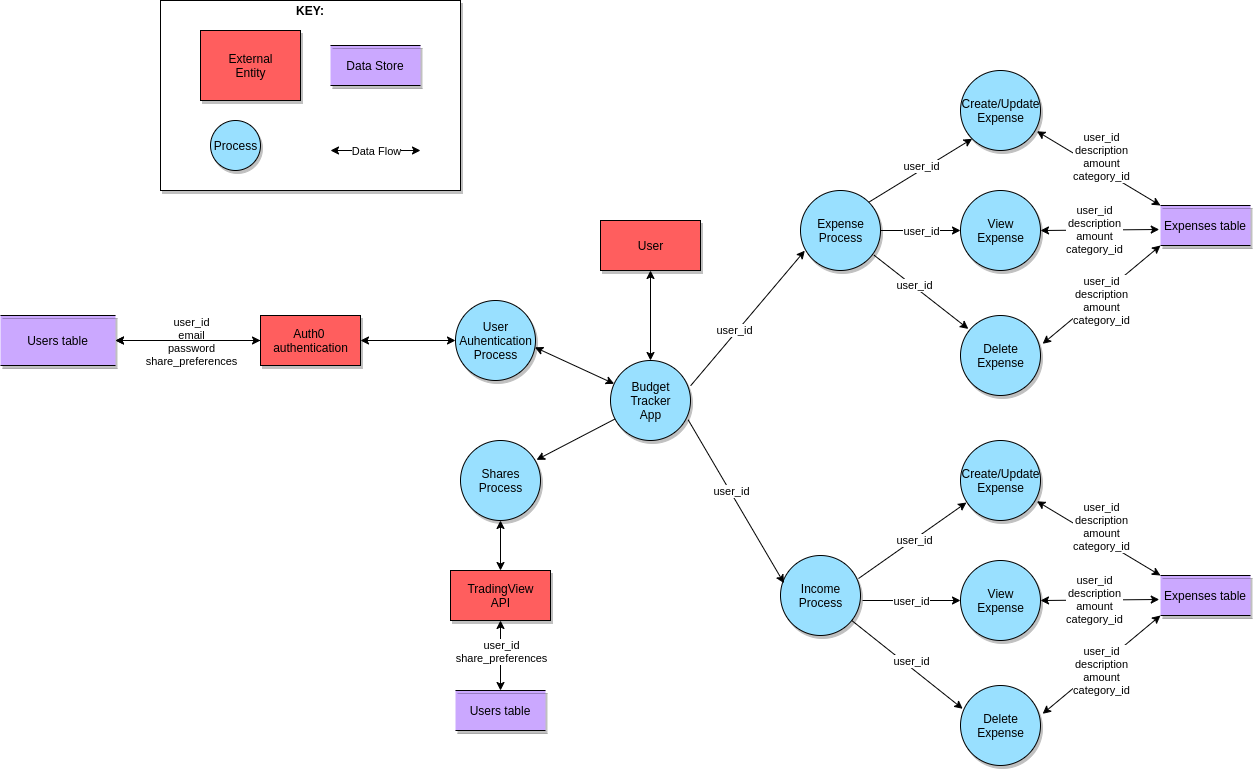

The diagram above was exported from draw.io. Its source (the exported page's mxGraphModel, read from the mxfile embedded in the PNG):
<mxGraphModel dx="2776" dy="2145" grid="1" gridSize="10" guides="1" tooltips="1" connect="1" arrows="1" fold="1" page="1" pageScale="1" pageWidth="850" pageHeight="1100" math="0" shadow="0">
  <root>
    <mxCell id="0" />
    <mxCell id="1" parent="0" />
    <mxCell id="3ymaL1mxYPUGHXvWcZjj-62" value="" style="rounded=0;whiteSpace=wrap;html=1;shadow=1;fillColor=#FFFFFF;" vertex="1" parent="1">
      <mxGeometry x="-650" y="40" width="300" height="190" as="geometry" />
    </mxCell>
    <mxCell id="3ymaL1mxYPUGHXvWcZjj-2" value="External&lt;br&gt;Entity" style="html=1;dashed=0;whitespace=wrap;shadow=1;fillColor=#FF5E5E;" vertex="1" parent="1">
      <mxGeometry x="-610" y="70" width="100" height="70" as="geometry" />
    </mxCell>
    <mxCell id="3ymaL1mxYPUGHXvWcZjj-3" value="Process" style="shape=ellipse;html=1;dashed=0;whitespace=wrap;perimeter=ellipsePerimeter;fillColor=#99E0FF;shadow=1;" vertex="1" parent="1">
      <mxGeometry x="-600" y="160" width="50" height="50" as="geometry" />
    </mxCell>
    <mxCell id="3ymaL1mxYPUGHXvWcZjj-4" value="Data Store" style="shape=partialRectangle;whiteSpace=wrap;html=1;left=0;right=0;fillColor=#CBA8FF;shadow=1;" vertex="1" parent="1">
      <mxGeometry x="-480" y="85" width="90" height="40" as="geometry" />
    </mxCell>
    <mxCell id="3ymaL1mxYPUGHXvWcZjj-9" value="Users table" style="shape=partialRectangle;whiteSpace=wrap;html=1;left=0;right=0;fillColor=#CBA8FF;shadow=1;" vertex="1" parent="1">
      <mxGeometry x="-810" y="355" width="115" height="50" as="geometry" />
    </mxCell>
    <mxCell id="3ymaL1mxYPUGHXvWcZjj-17" value="User&lt;br&gt;Auhentication&lt;br&gt;Process" style="shape=ellipse;html=1;dashed=0;whitespace=wrap;perimeter=ellipsePerimeter;fillColor=#99E0FF;shadow=1;" vertex="1" parent="1">
      <mxGeometry x="-355" y="340" width="80" height="80" as="geometry" />
    </mxCell>
    <mxCell id="3ymaL1mxYPUGHXvWcZjj-19" value="" style="endArrow=classic;startArrow=classic;html=1;entryX=0;entryY=0.5;entryDx=0;entryDy=0;exitX=1;exitY=0.5;exitDx=0;exitDy=0;" edge="1" parent="1" source="3ymaL1mxYPUGHXvWcZjj-30" target="3ymaL1mxYPUGHXvWcZjj-17">
      <mxGeometry width="50" height="50" relative="1" as="geometry">
        <mxPoint x="-401.98973425439726" y="342.8150752683273" as="sourcePoint" />
        <mxPoint x="-335.0000000000002" y="379.9999999999998" as="targetPoint" />
      </mxGeometry>
    </mxCell>
    <mxCell id="3ymaL1mxYPUGHXvWcZjj-24" value="" style="endArrow=classic;startArrow=classic;html=1;exitX=1;exitY=0.5;exitDx=0;exitDy=0;entryX=0;entryY=0.5;entryDx=0;entryDy=0;" edge="1" parent="1" source="3ymaL1mxYPUGHXvWcZjj-9" target="3ymaL1mxYPUGHXvWcZjj-30">
      <mxGeometry width="50" height="50" relative="1" as="geometry">
        <mxPoint x="-510" y="450" as="sourcePoint" />
        <mxPoint x="-480" y="370" as="targetPoint" />
      </mxGeometry>
    </mxCell>
    <mxCell id="3ymaL1mxYPUGHXvWcZjj-29" value="user_id&lt;br&gt;email&lt;br&gt;password&lt;br&gt;share_preferences" style="edgeLabel;html=1;align=center;verticalAlign=middle;resizable=0;points=[];" vertex="1" connectable="0" parent="3ymaL1mxYPUGHXvWcZjj-24">
      <mxGeometry x="0.4286" relative="1" as="geometry">
        <mxPoint x="-28.6" as="offset" />
      </mxGeometry>
    </mxCell>
    <mxCell id="3ymaL1mxYPUGHXvWcZjj-31" value="" style="edgeStyle=orthogonalEdgeStyle;rounded=0;orthogonalLoop=1;jettySize=auto;html=1;" edge="1" parent="1" source="3ymaL1mxYPUGHXvWcZjj-30" target="3ymaL1mxYPUGHXvWcZjj-9">
      <mxGeometry relative="1" as="geometry" />
    </mxCell>
    <mxCell id="3ymaL1mxYPUGHXvWcZjj-30" value="Auth0 &lt;br&gt;authentication" style="html=1;dashed=0;whitespace=wrap;shadow=1;fillColor=#FF5E5E;" vertex="1" parent="1">
      <mxGeometry x="-550" y="355" width="100" height="50" as="geometry" />
    </mxCell>
    <mxCell id="3ymaL1mxYPUGHXvWcZjj-32" value="Expense&lt;br&gt;Process" style="shape=ellipse;html=1;dashed=0;whitespace=wrap;perimeter=ellipsePerimeter;fillColor=#99E0FF;shadow=1;" vertex="1" parent="1">
      <mxGeometry x="-10" y="230" width="80" height="80" as="geometry" />
    </mxCell>
    <mxCell id="3ymaL1mxYPUGHXvWcZjj-36" value="Income&lt;br&gt;Process" style="shape=ellipse;html=1;dashed=0;whitespace=wrap;perimeter=ellipsePerimeter;fillColor=#99E0FF;shadow=1;" vertex="1" parent="1">
      <mxGeometry x="-30" y="595" width="80" height="80" as="geometry" />
    </mxCell>
    <mxCell id="3ymaL1mxYPUGHXvWcZjj-44" value="User" style="html=1;dashed=0;whitespace=wrap;shadow=1;fillColor=#FF5E5E;" vertex="1" parent="1">
      <mxGeometry x="-210" y="260" width="100" height="50" as="geometry" />
    </mxCell>
    <mxCell id="3ymaL1mxYPUGHXvWcZjj-45" value="Budget&lt;br&gt;Tracker&lt;br&gt;App" style="shape=ellipse;html=1;dashed=0;whitespace=wrap;perimeter=ellipsePerimeter;fillColor=#99E0FF;shadow=1;" vertex="1" parent="1">
      <mxGeometry x="-200" y="400" width="80" height="80" as="geometry" />
    </mxCell>
    <mxCell id="3ymaL1mxYPUGHXvWcZjj-46" value="" style="endArrow=classic;startArrow=classic;html=1;entryX=0.5;entryY=1;entryDx=0;entryDy=0;exitX=0.5;exitY=0;exitDx=0;exitDy=0;" edge="1" parent="1" source="3ymaL1mxYPUGHXvWcZjj-45" target="3ymaL1mxYPUGHXvWcZjj-44">
      <mxGeometry width="50" height="50" relative="1" as="geometry">
        <mxPoint x="-180" y="390" as="sourcePoint" />
        <mxPoint x="-130" y="340" as="targetPoint" />
      </mxGeometry>
    </mxCell>
    <mxCell id="3ymaL1mxYPUGHXvWcZjj-48" value="" style="endArrow=classic;startArrow=classic;html=1;exitX=0.992;exitY=0.585;exitDx=0;exitDy=0;exitPerimeter=0;" edge="1" parent="1" source="3ymaL1mxYPUGHXvWcZjj-17" target="3ymaL1mxYPUGHXvWcZjj-45">
      <mxGeometry width="50" height="50" relative="1" as="geometry">
        <mxPoint x="-245" y="440" as="sourcePoint" />
        <mxPoint x="-210" y="390" as="targetPoint" />
      </mxGeometry>
    </mxCell>
    <mxCell id="3ymaL1mxYPUGHXvWcZjj-50" value="" style="endArrow=classic;html=1;exitX=1.002;exitY=0.315;exitDx=0;exitDy=0;exitPerimeter=0;entryX=0.054;entryY=0.752;entryDx=0;entryDy=0;entryPerimeter=0;" edge="1" parent="1" source="3ymaL1mxYPUGHXvWcZjj-45" target="3ymaL1mxYPUGHXvWcZjj-32">
      <mxGeometry width="50" height="50" relative="1" as="geometry">
        <mxPoint x="-100" y="440" as="sourcePoint" />
        <mxPoint x="-50" y="390" as="targetPoint" />
      </mxGeometry>
    </mxCell>
    <mxCell id="3ymaL1mxYPUGHXvWcZjj-75" value="user_id" style="edgeLabel;html=1;align=center;verticalAlign=middle;resizable=0;points=[];" vertex="1" connectable="0" parent="3ymaL1mxYPUGHXvWcZjj-50">
      <mxGeometry x="-0.2005" y="3" relative="1" as="geometry">
        <mxPoint as="offset" />
      </mxGeometry>
    </mxCell>
    <mxCell id="3ymaL1mxYPUGHXvWcZjj-51" value="" style="endArrow=classic;html=1;entryX=0.044;entryY=0.346;entryDx=0;entryDy=0;entryPerimeter=0;exitX=0.971;exitY=0.742;exitDx=0;exitDy=0;exitPerimeter=0;" edge="1" parent="1" source="3ymaL1mxYPUGHXvWcZjj-45" target="3ymaL1mxYPUGHXvWcZjj-36">
      <mxGeometry width="50" height="50" relative="1" as="geometry">
        <mxPoint x="-90" y="510" as="sourcePoint" />
        <mxPoint x="-40" y="460" as="targetPoint" />
      </mxGeometry>
    </mxCell>
    <mxCell id="3ymaL1mxYPUGHXvWcZjj-125" value="user_id" style="edgeLabel;html=1;align=center;verticalAlign=middle;resizable=0;points=[];" vertex="1" connectable="0" parent="3ymaL1mxYPUGHXvWcZjj-51">
      <mxGeometry x="0.1505" relative="1" as="geometry">
        <mxPoint x="-12.79" y="-23.27" as="offset" />
      </mxGeometry>
    </mxCell>
    <mxCell id="3ymaL1mxYPUGHXvWcZjj-59" value="" style="endArrow=classic;startArrow=classic;html=1;" edge="1" parent="1">
      <mxGeometry width="50" height="50" relative="1" as="geometry">
        <mxPoint x="-480" y="190" as="sourcePoint" />
        <mxPoint x="-390" y="190" as="targetPoint" />
      </mxGeometry>
    </mxCell>
    <mxCell id="3ymaL1mxYPUGHXvWcZjj-60" value="Data Flow" style="edgeLabel;html=1;align=center;verticalAlign=middle;resizable=0;points=[];" vertex="1" connectable="0" parent="3ymaL1mxYPUGHXvWcZjj-59">
      <mxGeometry x="-0.2185" relative="1" as="geometry">
        <mxPoint x="10" as="offset" />
      </mxGeometry>
    </mxCell>
    <mxCell id="3ymaL1mxYPUGHXvWcZjj-61" value="&lt;b&gt;KEY:&lt;/b&gt;" style="text;html=1;strokeColor=none;fillColor=none;align=center;verticalAlign=middle;whiteSpace=wrap;rounded=0;shadow=1;" vertex="1" parent="1">
      <mxGeometry x="-520" y="40" width="40" height="20" as="geometry" />
    </mxCell>
    <mxCell id="3ymaL1mxYPUGHXvWcZjj-65" value="TradingView&lt;br&gt;API" style="html=1;dashed=0;whitespace=wrap;shadow=1;fillColor=#FF5E5E;" vertex="1" parent="1">
      <mxGeometry x="-360" y="610" width="100" height="50" as="geometry" />
    </mxCell>
    <mxCell id="3ymaL1mxYPUGHXvWcZjj-66" value="Users table" style="shape=partialRectangle;whiteSpace=wrap;html=1;left=0;right=0;fillColor=#CBA8FF;shadow=1;" vertex="1" parent="1">
      <mxGeometry x="-355" y="730" width="90" height="40" as="geometry" />
    </mxCell>
    <mxCell id="3ymaL1mxYPUGHXvWcZjj-67" value="Shares&lt;br&gt;Process" style="shape=ellipse;html=1;dashed=0;whitespace=wrap;perimeter=ellipsePerimeter;fillColor=#99E0FF;shadow=1;" vertex="1" parent="1">
      <mxGeometry x="-350" y="480" width="80" height="80" as="geometry" />
    </mxCell>
    <mxCell id="3ymaL1mxYPUGHXvWcZjj-69" value="" style="endArrow=classic;html=1;entryX=0.95;entryY=0.242;entryDx=0;entryDy=0;entryPerimeter=0;" edge="1" parent="1" source="3ymaL1mxYPUGHXvWcZjj-45" target="3ymaL1mxYPUGHXvWcZjj-67">
      <mxGeometry width="50" height="50" relative="1" as="geometry">
        <mxPoint x="-220" y="540" as="sourcePoint" />
        <mxPoint x="-170" y="490" as="targetPoint" />
      </mxGeometry>
    </mxCell>
    <mxCell id="3ymaL1mxYPUGHXvWcZjj-78" value="" style="endArrow=classic;startArrow=classic;html=1;entryX=0.5;entryY=1;entryDx=0;entryDy=0;exitX=0.5;exitY=0;exitDx=0;exitDy=0;" edge="1" parent="1" source="3ymaL1mxYPUGHXvWcZjj-65" target="3ymaL1mxYPUGHXvWcZjj-67">
      <mxGeometry width="50" height="50" relative="1" as="geometry">
        <mxPoint x="-320" y="610" as="sourcePoint" />
        <mxPoint x="-270" y="560" as="targetPoint" />
      </mxGeometry>
    </mxCell>
    <mxCell id="3ymaL1mxYPUGHXvWcZjj-79" value="" style="endArrow=classic;startArrow=classic;html=1;entryX=0.5;entryY=1;entryDx=0;entryDy=0;" edge="1" parent="1" source="3ymaL1mxYPUGHXvWcZjj-66" target="3ymaL1mxYPUGHXvWcZjj-65">
      <mxGeometry width="50" height="50" relative="1" as="geometry">
        <mxPoint x="-420" y="740" as="sourcePoint" />
        <mxPoint x="-370" y="690" as="targetPoint" />
      </mxGeometry>
    </mxCell>
    <mxCell id="3ymaL1mxYPUGHXvWcZjj-80" value="user_id&lt;br&gt;share_preferences" style="edgeLabel;html=1;align=center;verticalAlign=middle;resizable=0;points=[];" vertex="1" connectable="0" parent="3ymaL1mxYPUGHXvWcZjj-79">
      <mxGeometry x="0.24" relative="1" as="geometry">
        <mxPoint y="3.5999999999999996" as="offset" />
      </mxGeometry>
    </mxCell>
    <mxCell id="3ymaL1mxYPUGHXvWcZjj-83" value="Expenses table" style="shape=partialRectangle;whiteSpace=wrap;html=1;left=0;right=0;fillColor=#CBA8FF;shadow=1;" vertex="1" parent="1">
      <mxGeometry x="350" y="245" width="90" height="40" as="geometry" />
    </mxCell>
    <mxCell id="3ymaL1mxYPUGHXvWcZjj-85" value="Create/Update&lt;br&gt;Expense" style="shape=ellipse;html=1;dashed=0;whitespace=wrap;perimeter=ellipsePerimeter;fillColor=#99E0FF;shadow=1;" vertex="1" parent="1">
      <mxGeometry x="150" y="110" width="80" height="80" as="geometry" />
    </mxCell>
    <mxCell id="3ymaL1mxYPUGHXvWcZjj-87" value="View&lt;br&gt;Expense" style="shape=ellipse;html=1;dashed=0;whitespace=wrap;perimeter=ellipsePerimeter;fillColor=#99E0FF;shadow=1;" vertex="1" parent="1">
      <mxGeometry x="150" y="230" width="80" height="80" as="geometry" />
    </mxCell>
    <mxCell id="3ymaL1mxYPUGHXvWcZjj-88" value="Delete&lt;br&gt;Expense" style="shape=ellipse;html=1;dashed=0;whitespace=wrap;perimeter=ellipsePerimeter;fillColor=#99E0FF;shadow=1;" vertex="1" parent="1">
      <mxGeometry x="150" y="355" width="80" height="80" as="geometry" />
    </mxCell>
    <mxCell id="3ymaL1mxYPUGHXvWcZjj-89" value="" style="endArrow=classic;html=1;exitX=1;exitY=0;exitDx=0;exitDy=0;entryX=0;entryY=1;entryDx=0;entryDy=0;" edge="1" parent="1" source="3ymaL1mxYPUGHXvWcZjj-32" target="3ymaL1mxYPUGHXvWcZjj-85">
      <mxGeometry width="50" height="50" relative="1" as="geometry">
        <mxPoint x="65" y="240" as="sourcePoint" />
        <mxPoint x="115" y="190" as="targetPoint" />
      </mxGeometry>
    </mxCell>
    <mxCell id="3ymaL1mxYPUGHXvWcZjj-92" value="user_id" style="edgeLabel;html=1;align=center;verticalAlign=middle;resizable=0;points=[];" vertex="1" connectable="0" parent="3ymaL1mxYPUGHXvWcZjj-89">
      <mxGeometry x="0.396" y="1" relative="1" as="geometry">
        <mxPoint x="-19.86" y="8.35" as="offset" />
      </mxGeometry>
    </mxCell>
    <mxCell id="3ymaL1mxYPUGHXvWcZjj-90" value="" style="endArrow=classic;html=1;exitX=1;exitY=0.5;exitDx=0;exitDy=0;entryX=0;entryY=0.5;entryDx=0;entryDy=0;" edge="1" parent="1" source="3ymaL1mxYPUGHXvWcZjj-32" target="3ymaL1mxYPUGHXvWcZjj-87">
      <mxGeometry width="50" height="50" relative="1" as="geometry">
        <mxPoint x="80" y="315" as="sourcePoint" />
        <mxPoint x="130" y="265" as="targetPoint" />
      </mxGeometry>
    </mxCell>
    <mxCell id="3ymaL1mxYPUGHXvWcZjj-93" value="user_id" style="edgeLabel;html=1;align=center;verticalAlign=middle;resizable=0;points=[];" vertex="1" connectable="0" parent="3ymaL1mxYPUGHXvWcZjj-90">
      <mxGeometry x="-0.1607" y="-2" relative="1" as="geometry">
        <mxPoint x="6.29" y="-2" as="offset" />
      </mxGeometry>
    </mxCell>
    <mxCell id="3ymaL1mxYPUGHXvWcZjj-91" value="" style="endArrow=classic;html=1;exitX=0.92;exitY=0.809;exitDx=0;exitDy=0;exitPerimeter=0;entryX=0.098;entryY=0.168;entryDx=0;entryDy=0;entryPerimeter=0;" edge="1" parent="1" source="3ymaL1mxYPUGHXvWcZjj-32" target="3ymaL1mxYPUGHXvWcZjj-88">
      <mxGeometry width="50" height="50" relative="1" as="geometry">
        <mxPoint x="80" y="375" as="sourcePoint" />
        <mxPoint x="130" y="325" as="targetPoint" />
      </mxGeometry>
    </mxCell>
    <mxCell id="3ymaL1mxYPUGHXvWcZjj-94" value="user_id" style="edgeLabel;html=1;align=center;verticalAlign=middle;resizable=0;points=[];" vertex="1" connectable="0" parent="3ymaL1mxYPUGHXvWcZjj-91">
      <mxGeometry x="-0.1812" y="1" relative="1" as="geometry">
        <mxPoint as="offset" />
      </mxGeometry>
    </mxCell>
    <mxCell id="3ymaL1mxYPUGHXvWcZjj-95" value="" style="endArrow=classic;startArrow=classic;html=1;exitX=0.955;exitY=0.759;exitDx=0;exitDy=0;exitPerimeter=0;entryX=0;entryY=0;entryDx=0;entryDy=0;" edge="1" parent="1" source="3ymaL1mxYPUGHXvWcZjj-85" target="3ymaL1mxYPUGHXvWcZjj-83">
      <mxGeometry width="50" height="50" relative="1" as="geometry">
        <mxPoint x="260" y="235" as="sourcePoint" />
        <mxPoint x="310" y="185" as="targetPoint" />
      </mxGeometry>
    </mxCell>
    <mxCell id="3ymaL1mxYPUGHXvWcZjj-98" value="user_id&lt;br&gt;description&lt;br&gt;amount&lt;br&gt;category_id" style="edgeLabel;html=1;align=center;verticalAlign=middle;resizable=0;points=[];" vertex="1" connectable="0" parent="3ymaL1mxYPUGHXvWcZjj-95">
      <mxGeometry x="-0.4438" y="2" relative="1" as="geometry">
        <mxPoint x="28.28" y="5.39" as="offset" />
      </mxGeometry>
    </mxCell>
    <mxCell id="3ymaL1mxYPUGHXvWcZjj-96" value="" style="endArrow=classic;startArrow=classic;html=1;exitX=1;exitY=0.5;exitDx=0;exitDy=0;entryX=-0.014;entryY=0.6;entryDx=0;entryDy=0;entryPerimeter=0;" edge="1" parent="1" source="3ymaL1mxYPUGHXvWcZjj-87" target="3ymaL1mxYPUGHXvWcZjj-83">
      <mxGeometry width="50" height="50" relative="1" as="geometry">
        <mxPoint x="280" y="305" as="sourcePoint" />
        <mxPoint x="330" y="255" as="targetPoint" />
      </mxGeometry>
    </mxCell>
    <mxCell id="3ymaL1mxYPUGHXvWcZjj-99" value="user_id&lt;br&gt;description&lt;br&gt;amount&lt;br&gt;category_id" style="edgeLabel;html=1;align=center;verticalAlign=middle;resizable=0;points=[];" vertex="1" connectable="0" parent="3ymaL1mxYPUGHXvWcZjj-96">
      <mxGeometry x="-0.1168" y="1" relative="1" as="geometry">
        <mxPoint as="offset" />
      </mxGeometry>
    </mxCell>
    <mxCell id="3ymaL1mxYPUGHXvWcZjj-101" value="" style="endArrow=classic;startArrow=classic;html=1;exitX=1.027;exitY=0.354;exitDx=0;exitDy=0;exitPerimeter=0;entryX=0;entryY=1;entryDx=0;entryDy=0;" edge="1" parent="1" source="3ymaL1mxYPUGHXvWcZjj-88" target="3ymaL1mxYPUGHXvWcZjj-83">
      <mxGeometry width="50" height="50" relative="1" as="geometry">
        <mxPoint x="280" y="425" as="sourcePoint" />
        <mxPoint x="330" y="375" as="targetPoint" />
      </mxGeometry>
    </mxCell>
    <mxCell id="3ymaL1mxYPUGHXvWcZjj-103" value="user_id&lt;br&gt;description&lt;br&gt;amount&lt;br&gt;category_id" style="edgeLabel;html=1;align=center;verticalAlign=middle;resizable=0;points=[];" vertex="1" connectable="0" parent="3ymaL1mxYPUGHXvWcZjj-101">
      <mxGeometry x="-0.3592" y="-1" relative="1" as="geometry">
        <mxPoint x="19.47" y="-12.6" as="offset" />
      </mxGeometry>
    </mxCell>
    <mxCell id="3ymaL1mxYPUGHXvWcZjj-104" value="Expenses table" style="shape=partialRectangle;whiteSpace=wrap;html=1;left=0;right=0;fillColor=#CBA8FF;shadow=1;" vertex="1" parent="1">
      <mxGeometry x="349.9995510091176" y="615" width="90" height="40" as="geometry" />
    </mxCell>
    <mxCell id="3ymaL1mxYPUGHXvWcZjj-105" value="Create/Update&lt;br&gt;Expense" style="shape=ellipse;html=1;dashed=0;whitespace=wrap;perimeter=ellipsePerimeter;fillColor=#99E0FF;shadow=1;" vertex="1" parent="1">
      <mxGeometry x="149.99955100911762" y="480" width="80" height="80" as="geometry" />
    </mxCell>
    <mxCell id="3ymaL1mxYPUGHXvWcZjj-106" value="View&lt;br&gt;Expense" style="shape=ellipse;html=1;dashed=0;whitespace=wrap;perimeter=ellipsePerimeter;fillColor=#99E0FF;shadow=1;" vertex="1" parent="1">
      <mxGeometry x="149.99955100911762" y="600" width="80" height="80" as="geometry" />
    </mxCell>
    <mxCell id="3ymaL1mxYPUGHXvWcZjj-107" value="Delete&lt;br&gt;Expense" style="shape=ellipse;html=1;dashed=0;whitespace=wrap;perimeter=ellipsePerimeter;fillColor=#99E0FF;shadow=1;" vertex="1" parent="1">
      <mxGeometry x="149.99955100911762" y="725" width="80" height="80" as="geometry" />
    </mxCell>
    <mxCell id="3ymaL1mxYPUGHXvWcZjj-111" value="" style="endArrow=classic;startArrow=classic;html=1;exitX=0.955;exitY=0.759;exitDx=0;exitDy=0;exitPerimeter=0;entryX=0;entryY=0;entryDx=0;entryDy=0;" edge="1" source="3ymaL1mxYPUGHXvWcZjj-105" target="3ymaL1mxYPUGHXvWcZjj-104" parent="1">
      <mxGeometry width="50" height="50" relative="1" as="geometry">
        <mxPoint x="259.9995510091176" y="605" as="sourcePoint" />
        <mxPoint x="309.9995510091176" y="555" as="targetPoint" />
      </mxGeometry>
    </mxCell>
    <mxCell id="3ymaL1mxYPUGHXvWcZjj-112" value="user_id&lt;br&gt;description&lt;br&gt;amount&lt;br&gt;category_id" style="edgeLabel;html=1;align=center;verticalAlign=middle;resizable=0;points=[];" vertex="1" connectable="0" parent="3ymaL1mxYPUGHXvWcZjj-111">
      <mxGeometry x="-0.4438" y="2" relative="1" as="geometry">
        <mxPoint x="28.28" y="5.39" as="offset" />
      </mxGeometry>
    </mxCell>
    <mxCell id="3ymaL1mxYPUGHXvWcZjj-113" value="" style="endArrow=classic;startArrow=classic;html=1;exitX=1;exitY=0.5;exitDx=0;exitDy=0;entryX=-0.014;entryY=0.6;entryDx=0;entryDy=0;entryPerimeter=0;" edge="1" source="3ymaL1mxYPUGHXvWcZjj-106" target="3ymaL1mxYPUGHXvWcZjj-104" parent="1">
      <mxGeometry width="50" height="50" relative="1" as="geometry">
        <mxPoint x="279.9995510091176" y="675" as="sourcePoint" />
        <mxPoint x="329.9995510091176" y="625" as="targetPoint" />
      </mxGeometry>
    </mxCell>
    <mxCell id="3ymaL1mxYPUGHXvWcZjj-114" value="user_id&lt;br&gt;description&lt;br&gt;amount&lt;br&gt;category_id" style="edgeLabel;html=1;align=center;verticalAlign=middle;resizable=0;points=[];" vertex="1" connectable="0" parent="3ymaL1mxYPUGHXvWcZjj-113">
      <mxGeometry x="-0.1168" y="1" relative="1" as="geometry">
        <mxPoint as="offset" />
      </mxGeometry>
    </mxCell>
    <mxCell id="3ymaL1mxYPUGHXvWcZjj-115" value="" style="endArrow=classic;startArrow=classic;html=1;exitX=1.027;exitY=0.354;exitDx=0;exitDy=0;exitPerimeter=0;entryX=0;entryY=1;entryDx=0;entryDy=0;" edge="1" source="3ymaL1mxYPUGHXvWcZjj-107" target="3ymaL1mxYPUGHXvWcZjj-104" parent="1">
      <mxGeometry width="50" height="50" relative="1" as="geometry">
        <mxPoint x="279.9995510091176" y="795" as="sourcePoint" />
        <mxPoint x="329.9995510091176" y="745" as="targetPoint" />
      </mxGeometry>
    </mxCell>
    <mxCell id="3ymaL1mxYPUGHXvWcZjj-116" value="user_id&lt;br&gt;description&lt;br&gt;amount&lt;br&gt;category_id" style="edgeLabel;html=1;align=center;verticalAlign=middle;resizable=0;points=[];" vertex="1" connectable="0" parent="3ymaL1mxYPUGHXvWcZjj-115">
      <mxGeometry x="-0.3592" y="-1" relative="1" as="geometry">
        <mxPoint x="19.47" y="-12.6" as="offset" />
      </mxGeometry>
    </mxCell>
    <mxCell id="3ymaL1mxYPUGHXvWcZjj-119" value="" style="endArrow=classic;html=1;entryX=0.075;entryY=0.775;entryDx=0;entryDy=0;entryPerimeter=0;exitX=0.975;exitY=0.288;exitDx=0;exitDy=0;exitPerimeter=0;" edge="1" parent="1" source="3ymaL1mxYPUGHXvWcZjj-36" target="3ymaL1mxYPUGHXvWcZjj-105">
      <mxGeometry width="50" height="50" relative="1" as="geometry">
        <mxPoint x="60" y="600" as="sourcePoint" />
        <mxPoint x="110" y="550" as="targetPoint" />
      </mxGeometry>
    </mxCell>
    <mxCell id="3ymaL1mxYPUGHXvWcZjj-120" value="user_id" style="edgeLabel;html=1;align=center;verticalAlign=middle;resizable=0;points=[];" vertex="1" connectable="0" parent="3ymaL1mxYPUGHXvWcZjj-119">
      <mxGeometry x="0.2309" y="-1" relative="1" as="geometry">
        <mxPoint x="-12" y="7.77" as="offset" />
      </mxGeometry>
    </mxCell>
    <mxCell id="3ymaL1mxYPUGHXvWcZjj-121" value="" style="endArrow=classic;html=1;entryX=0;entryY=0.5;entryDx=0;entryDy=0;" edge="1" parent="1" target="3ymaL1mxYPUGHXvWcZjj-106">
      <mxGeometry width="50" height="50" relative="1" as="geometry">
        <mxPoint x="52" y="640" as="sourcePoint" />
        <mxPoint x="120" y="650" as="targetPoint" />
      </mxGeometry>
    </mxCell>
    <mxCell id="3ymaL1mxYPUGHXvWcZjj-122" value="user_id" style="edgeLabel;html=1;align=center;verticalAlign=middle;resizable=0;points=[];" vertex="1" connectable="0" parent="3ymaL1mxYPUGHXvWcZjj-121">
      <mxGeometry x="-0.3094" relative="1" as="geometry">
        <mxPoint x="14.13" as="offset" />
      </mxGeometry>
    </mxCell>
    <mxCell id="3ymaL1mxYPUGHXvWcZjj-123" value="" style="endArrow=classic;html=1;entryX=0.027;entryY=0.291;entryDx=0;entryDy=0;entryPerimeter=0;" edge="1" parent="1" source="3ymaL1mxYPUGHXvWcZjj-36" target="3ymaL1mxYPUGHXvWcZjj-107">
      <mxGeometry width="50" height="50" relative="1" as="geometry">
        <mxPoint x="70" y="790" as="sourcePoint" />
        <mxPoint x="120" y="740" as="targetPoint" />
      </mxGeometry>
    </mxCell>
    <mxCell id="3ymaL1mxYPUGHXvWcZjj-124" value="user_id" style="edgeLabel;html=1;align=center;verticalAlign=middle;resizable=0;points=[];" vertex="1" connectable="0" parent="3ymaL1mxYPUGHXvWcZjj-123">
      <mxGeometry x="0.1086" relative="1" as="geometry">
        <mxPoint x="-2.71" y="-8.88" as="offset" />
      </mxGeometry>
    </mxCell>
  </root>
</mxGraphModel>